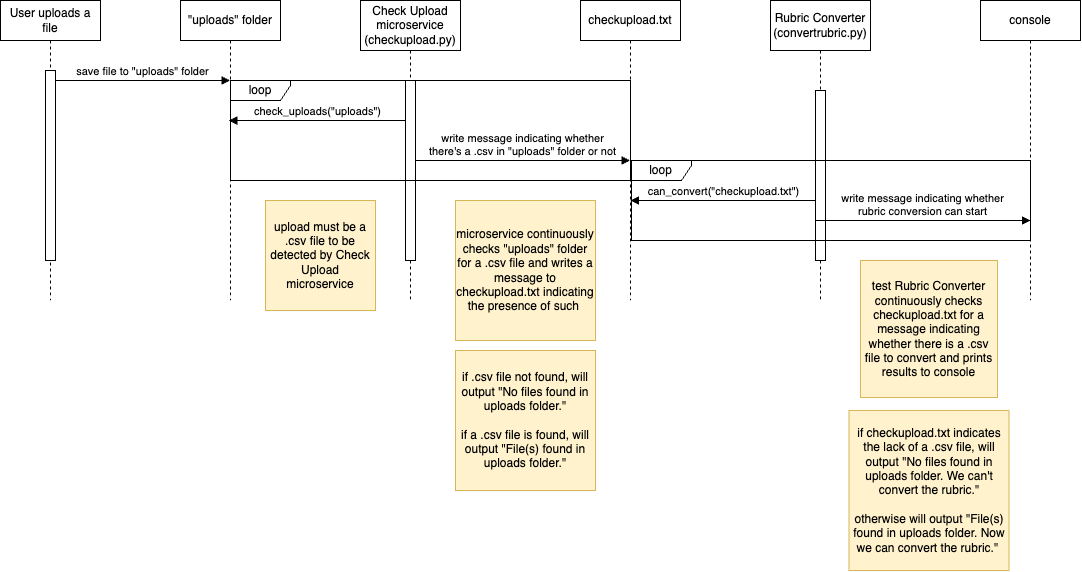

The diagram above was exported from draw.io. Its source (the exported page's mxGraphModel, read from the mxfile embedded in the PNG):
<mxGraphModel dx="2120" dy="1318" grid="1" gridSize="10" guides="1" tooltips="1" connect="1" arrows="1" fold="1" page="1" pageScale="1" pageWidth="850" pageHeight="1100" math="0" shadow="0">
  <root>
    <mxCell id="0" />
    <mxCell id="1" parent="0" />
    <mxCell id="oq_b4q1kJvgP9SJ-0am8-6" value="write message indicating whether &lt;br&gt;there's a .csv in &quot;uploads&quot; folder or not" style="html=1;verticalAlign=bottom;endArrow=block;edgeStyle=elbowEdgeStyle;elbow=horizontal;curved=0;rounded=0;" edge="1" parent="1" target="oq_b4q1kJvgP9SJ-0am8-22">
      <mxGeometry relative="1" as="geometry">
        <mxPoint x="465" y="660" as="sourcePoint" />
        <Array as="points">
          <mxPoint x="565" y="660" />
        </Array>
        <mxPoint x="675" y="660" as="targetPoint" />
        <mxPoint as="offset" />
      </mxGeometry>
    </mxCell>
    <mxCell id="oq_b4q1kJvgP9SJ-0am8-7" value="User uploads a file" style="shape=umlLifeline;perimeter=lifelinePerimeter;whiteSpace=wrap;html=1;container=0;dropTarget=0;collapsible=0;recursiveResize=0;outlineConnect=0;portConstraint=eastwest;newEdgeStyle={&quot;edgeStyle&quot;:&quot;elbowEdgeStyle&quot;,&quot;elbow&quot;:&quot;vertical&quot;,&quot;curved&quot;:0,&quot;rounded&quot;:0};" vertex="1" parent="1">
      <mxGeometry x="50" y="500" width="100" height="300" as="geometry" />
    </mxCell>
    <mxCell id="oq_b4q1kJvgP9SJ-0am8-8" value="" style="html=1;points=[];perimeter=orthogonalPerimeter;outlineConnect=0;targetShapes=umlLifeline;portConstraint=eastwest;newEdgeStyle={&quot;edgeStyle&quot;:&quot;elbowEdgeStyle&quot;,&quot;elbow&quot;:&quot;vertical&quot;,&quot;curved&quot;:0,&quot;rounded&quot;:0};" vertex="1" parent="oq_b4q1kJvgP9SJ-0am8-7">
      <mxGeometry x="45" y="70" width="10" height="190" as="geometry" />
    </mxCell>
    <mxCell id="oq_b4q1kJvgP9SJ-0am8-9" value="&quot;uploads&quot; folder" style="shape=umlLifeline;perimeter=lifelinePerimeter;whiteSpace=wrap;html=1;container=0;dropTarget=0;collapsible=0;recursiveResize=0;outlineConnect=0;portConstraint=eastwest;newEdgeStyle={&quot;edgeStyle&quot;:&quot;elbowEdgeStyle&quot;,&quot;elbow&quot;:&quot;vertical&quot;,&quot;curved&quot;:0,&quot;rounded&quot;:0};size=40;" vertex="1" parent="1">
      <mxGeometry x="230" y="500" width="100" height="300" as="geometry" />
    </mxCell>
    <mxCell id="oq_b4q1kJvgP9SJ-0am8-11" value="save file to &quot;uploads&quot; folder" style="html=1;verticalAlign=bottom;endArrow=block;edgeStyle=elbowEdgeStyle;elbow=horizontal;curved=0;rounded=0;" edge="1" parent="1" source="oq_b4q1kJvgP9SJ-0am8-8" target="oq_b4q1kJvgP9SJ-0am8-9">
      <mxGeometry relative="1" as="geometry">
        <mxPoint x="205" y="590" as="sourcePoint" />
        <Array as="points">
          <mxPoint x="190" y="580" />
        </Array>
        <mxPoint as="offset" />
        <mxPoint x="275" y="580" as="targetPoint" />
      </mxGeometry>
    </mxCell>
    <mxCell id="oq_b4q1kJvgP9SJ-0am8-12" value="Check Upload microservice&lt;br style=&quot;border-color: var(--border-color);&quot;&gt;(checkupload.py)" style="shape=umlLifeline;perimeter=lifelinePerimeter;whiteSpace=wrap;html=1;container=0;dropTarget=0;collapsible=0;recursiveResize=0;outlineConnect=0;portConstraint=eastwest;newEdgeStyle={&quot;edgeStyle&quot;:&quot;elbowEdgeStyle&quot;,&quot;elbow&quot;:&quot;vertical&quot;,&quot;curved&quot;:0,&quot;rounded&quot;:0};size=50;" vertex="1" parent="1">
      <mxGeometry x="410" y="500" width="100" height="300" as="geometry" />
    </mxCell>
    <mxCell id="oq_b4q1kJvgP9SJ-0am8-13" value="" style="html=1;points=[];perimeter=orthogonalPerimeter;outlineConnect=0;targetShapes=umlLifeline;portConstraint=eastwest;newEdgeStyle={&quot;edgeStyle&quot;:&quot;elbowEdgeStyle&quot;,&quot;elbow&quot;:&quot;vertical&quot;,&quot;curved&quot;:0,&quot;rounded&quot;:0};" vertex="1" parent="oq_b4q1kJvgP9SJ-0am8-12">
      <mxGeometry x="45" y="80" width="10" height="180" as="geometry" />
    </mxCell>
    <mxCell id="oq_b4q1kJvgP9SJ-0am8-14" value="check_uploads(&quot;uploads&quot;)" style="html=1;verticalAlign=bottom;endArrow=none;edgeStyle=elbowEdgeStyle;elbow=horizontal;curved=0;rounded=0;endFill=0;startArrow=block;startFill=1;" edge="1" parent="1" source="oq_b4q1kJvgP9SJ-0am8-9" target="oq_b4q1kJvgP9SJ-0am8-13">
      <mxGeometry relative="1" as="geometry">
        <mxPoint x="285" y="620" as="sourcePoint" />
        <Array as="points">
          <mxPoint x="385" y="620" />
        </Array>
        <mxPoint x="490" y="620" as="targetPoint" />
        <mxPoint as="offset" />
      </mxGeometry>
    </mxCell>
    <mxCell id="oq_b4q1kJvgP9SJ-0am8-19" value="&lt;font style=&quot;font-size: 12px;&quot;&gt;loop&lt;/font&gt;" style="shape=umlFrame;whiteSpace=wrap;html=1;pointerEvents=0;width=60;height=20;rotation=0;" vertex="1" parent="1">
      <mxGeometry x="280" y="580" width="400" height="100" as="geometry" />
    </mxCell>
    <mxCell id="oq_b4q1kJvgP9SJ-0am8-22" value="checkupload.txt" style="shape=umlLifeline;perimeter=lifelinePerimeter;whiteSpace=wrap;html=1;container=0;dropTarget=0;collapsible=0;recursiveResize=0;outlineConnect=0;portConstraint=eastwest;newEdgeStyle={&quot;edgeStyle&quot;:&quot;elbowEdgeStyle&quot;,&quot;elbow&quot;:&quot;vertical&quot;,&quot;curved&quot;:0,&quot;rounded&quot;:0};size=40;" vertex="1" parent="1">
      <mxGeometry x="630" y="500" width="100" height="300" as="geometry" />
    </mxCell>
    <mxCell id="oq_b4q1kJvgP9SJ-0am8-23" value="Rubric Converter (convertrubric.py)" style="shape=umlLifeline;perimeter=lifelinePerimeter;whiteSpace=wrap;html=1;container=0;dropTarget=0;collapsible=0;recursiveResize=0;outlineConnect=0;portConstraint=eastwest;newEdgeStyle={&quot;edgeStyle&quot;:&quot;elbowEdgeStyle&quot;,&quot;elbow&quot;:&quot;vertical&quot;,&quot;curved&quot;:0,&quot;rounded&quot;:0};size=50;" vertex="1" parent="1">
      <mxGeometry x="820" y="500" width="100" height="300" as="geometry" />
    </mxCell>
    <mxCell id="oq_b4q1kJvgP9SJ-0am8-24" value="" style="html=1;points=[];perimeter=orthogonalPerimeter;outlineConnect=0;targetShapes=umlLifeline;portConstraint=eastwest;newEdgeStyle={&quot;edgeStyle&quot;:&quot;elbowEdgeStyle&quot;,&quot;elbow&quot;:&quot;vertical&quot;,&quot;curved&quot;:0,&quot;rounded&quot;:0};" vertex="1" parent="oq_b4q1kJvgP9SJ-0am8-23">
      <mxGeometry x="45" y="90" width="10" height="170" as="geometry" />
    </mxCell>
    <mxCell id="oq_b4q1kJvgP9SJ-0am8-27" value="can_convert(&quot;checkupload.txt&quot;)" style="html=1;verticalAlign=bottom;endArrow=none;edgeStyle=elbowEdgeStyle;elbow=horizontal;curved=0;rounded=0;endFill=0;startArrow=block;startFill=1;" edge="1" parent="1" target="oq_b4q1kJvgP9SJ-0am8-24">
      <mxGeometry relative="1" as="geometry">
        <mxPoint x="680" y="700" as="sourcePoint" />
        <Array as="points">
          <mxPoint x="786" y="700" />
        </Array>
        <mxPoint x="856" y="700" as="targetPoint" />
        <mxPoint as="offset" />
      </mxGeometry>
    </mxCell>
    <mxCell id="oq_b4q1kJvgP9SJ-0am8-28" value="&lt;font style=&quot;font-size: 12px;&quot;&gt;loop&lt;/font&gt;" style="shape=umlFrame;whiteSpace=wrap;html=1;pointerEvents=0;width=60;height=20;rotation=0;" vertex="1" parent="1">
      <mxGeometry x="681" y="660" width="399" height="80" as="geometry" />
    </mxCell>
    <mxCell id="oq_b4q1kJvgP9SJ-0am8-29" value="upload must be a .csv file to be detected by Check Upload microservice" style="whiteSpace=wrap;html=1;aspect=fixed;fillColor=#fff2cc;strokeColor=#d6b656;" vertex="1" parent="1">
      <mxGeometry x="315" y="700" width="110" height="110" as="geometry" />
    </mxCell>
    <mxCell id="oq_b4q1kJvgP9SJ-0am8-30" style="edgeStyle=none;curved=1;rounded=0;orthogonalLoop=1;jettySize=auto;html=1;exitX=1;exitY=0.5;exitDx=0;exitDy=0;fontSize=12;startSize=8;endSize=8;" edge="1" parent="1" source="oq_b4q1kJvgP9SJ-0am8-29" target="oq_b4q1kJvgP9SJ-0am8-29">
      <mxGeometry relative="1" as="geometry" />
    </mxCell>
    <mxCell id="oq_b4q1kJvgP9SJ-0am8-31" value="microservice continuously checks &quot;uploads&quot; folder for a .csv file and writes a message to checkupload.txt indicating the presence of such&amp;nbsp;" style="whiteSpace=wrap;html=1;aspect=fixed;fillColor=#fff2cc;strokeColor=#d6b656;" vertex="1" parent="1">
      <mxGeometry x="505" y="700" width="140" height="140" as="geometry" />
    </mxCell>
    <mxCell id="oq_b4q1kJvgP9SJ-0am8-32" value="if .csv file not found, will output &quot;No files found in uploads folder.&quot;&lt;br&gt;&lt;br&gt;if a .csv file is found, will output &quot;File(s) found in uploads folder.&quot;" style="whiteSpace=wrap;html=1;aspect=fixed;fillColor=#fff2cc;strokeColor=#d6b656;" vertex="1" parent="1">
      <mxGeometry x="505" y="850" width="140" height="140" as="geometry" />
    </mxCell>
    <mxCell id="oq_b4q1kJvgP9SJ-0am8-33" value="test Rubric Converter continuously checks checkupload.txt for a message indicating whether there is a .csv file to convert and prints results to console" style="whiteSpace=wrap;html=1;aspect=fixed;fillColor=#fff2cc;strokeColor=#d6b656;" vertex="1" parent="1">
      <mxGeometry x="910" y="760" width="137" height="137" as="geometry" />
    </mxCell>
    <mxCell id="oq_b4q1kJvgP9SJ-0am8-34" value="console" style="shape=umlLifeline;perimeter=lifelinePerimeter;whiteSpace=wrap;html=1;container=0;dropTarget=0;collapsible=0;recursiveResize=0;outlineConnect=0;portConstraint=eastwest;newEdgeStyle={&quot;edgeStyle&quot;:&quot;elbowEdgeStyle&quot;,&quot;elbow&quot;:&quot;vertical&quot;,&quot;curved&quot;:0,&quot;rounded&quot;:0};size=40;" vertex="1" parent="1">
      <mxGeometry x="1030" y="500" width="100" height="300" as="geometry" />
    </mxCell>
    <mxCell id="oq_b4q1kJvgP9SJ-0am8-35" value="write message indicating whether &lt;br&gt;rubric conversion can start" style="html=1;verticalAlign=bottom;endArrow=block;edgeStyle=elbowEdgeStyle;elbow=horizontal;curved=0;rounded=0;" edge="1" parent="1">
      <mxGeometry relative="1" as="geometry">
        <mxPoint x="865" y="720" as="sourcePoint" />
        <Array as="points">
          <mxPoint x="965" y="720" />
        </Array>
        <mxPoint x="1080" y="720" as="targetPoint" />
        <mxPoint as="offset" />
      </mxGeometry>
    </mxCell>
    <mxCell id="oq_b4q1kJvgP9SJ-0am8-36" value="if checkupload.txt indicates the lack of a .csv file, will output &quot;No files found in uploads folder. We can't convert the rubric.&quot;&lt;br&gt;&lt;br&gt;otherwise will output &quot;File(s) found in uploads folder. Now we can convert the rubric.&quot;&amp;nbsp;" style="whiteSpace=wrap;html=1;aspect=fixed;fillColor=#fff2cc;strokeColor=#d6b656;" vertex="1" parent="1">
      <mxGeometry x="898.5" y="910" width="160" height="160" as="geometry" />
    </mxCell>
  </root>
</mxGraphModel>